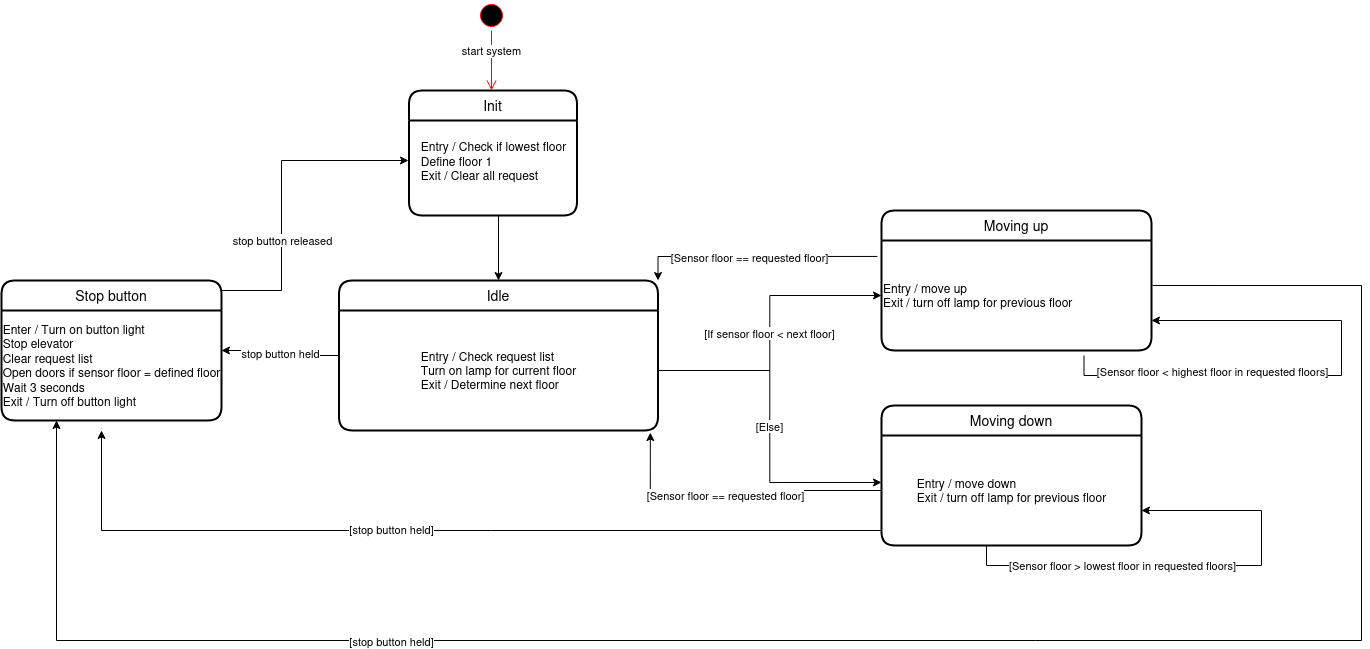

The diagram above was exported from draw.io. Its source (the exported page's mxGraphModel, read from the mxfile embedded in the PNG):
<mxGraphModel dx="1274" dy="1814" grid="1" gridSize="10" guides="1" tooltips="1" connect="1" arrows="1" fold="1" page="1" pageScale="1" pageWidth="850" pageHeight="1100" math="0" shadow="0">
  <root>
    <mxCell id="0" />
    <mxCell id="1" parent="0" />
    <mxCell id="UYM6nPNn23GqbyqJI_97-25" value="stop button held" style="edgeStyle=orthogonalEdgeStyle;rounded=0;orthogonalLoop=1;jettySize=auto;html=1;exitX=0;exitY=0.5;exitDx=0;exitDy=0;entryX=1;entryY=0.5;entryDx=0;entryDy=0;" edge="1" parent="1" source="UYM6nPNn23GqbyqJI_97-14" target="UYM6nPNn23GqbyqJI_97-16">
      <mxGeometry relative="1" as="geometry" />
    </mxCell>
    <mxCell id="UYM6nPNn23GqbyqJI_97-14" value="Idle" style="swimlane;childLayout=stackLayout;horizontal=1;startSize=30;horizontalStack=0;rounded=1;fontSize=14;fontStyle=0;strokeWidth=2;resizeParent=0;resizeLast=1;shadow=0;dashed=0;align=center;" vertex="1" parent="1">
      <mxGeometry x="447.5" y="-130" width="319" height="150" as="geometry" />
    </mxCell>
    <mxCell id="UYM6nPNn23GqbyqJI_97-31" value="&lt;div align=&quot;left&quot;&gt;Entry / Check request list&lt;/div&gt;&lt;div align=&quot;left&quot;&gt;Turn on lamp for current floor&lt;/div&gt;&lt;div align=&quot;left&quot;&gt;Exit / Determine next floor&lt;br&gt;&lt;/div&gt;" style="text;html=1;align=center;verticalAlign=middle;resizable=0;points=[];autosize=1;strokeColor=none;fillColor=none;" vertex="1" parent="UYM6nPNn23GqbyqJI_97-14">
      <mxGeometry y="30" width="319" height="120" as="geometry" />
    </mxCell>
    <mxCell id="UYM6nPNn23GqbyqJI_97-46" style="edgeStyle=orthogonalEdgeStyle;rounded=0;orthogonalLoop=1;jettySize=auto;html=1;entryX=1;entryY=0;entryDx=0;entryDy=0;exitX=-0.015;exitY=0.145;exitDx=0;exitDy=0;exitPerimeter=0;" edge="1" parent="1" source="UYM6nPNn23GqbyqJI_97-34" target="UYM6nPNn23GqbyqJI_97-14">
      <mxGeometry relative="1" as="geometry" />
    </mxCell>
    <mxCell id="UYM6nPNn23GqbyqJI_97-49" value="[Sensor floor == requested floor]" style="edgeLabel;html=1;align=center;verticalAlign=middle;resizable=0;points=[];" vertex="1" connectable="0" parent="UYM6nPNn23GqbyqJI_97-46">
      <mxGeometry x="0.0495" y="1" relative="1" as="geometry">
        <mxPoint as="offset" />
      </mxGeometry>
    </mxCell>
    <mxCell id="UYM6nPNn23GqbyqJI_97-11" value="Moving up" style="swimlane;childLayout=stackLayout;horizontal=1;startSize=30;horizontalStack=0;rounded=1;fontSize=14;fontStyle=0;strokeWidth=2;resizeParent=0;resizeLast=1;shadow=0;dashed=0;align=center;" vertex="1" parent="1">
      <mxGeometry x="990" y="-200" width="270" height="140" as="geometry" />
    </mxCell>
    <mxCell id="UYM6nPNn23GqbyqJI_97-34" value="&lt;div align=&quot;left&quot;&gt;Entry / move up &lt;br&gt;&lt;/div&gt;&lt;div align=&quot;left&quot;&gt;Exit / turn off lamp for previous floor&lt;br&gt;&lt;/div&gt;" style="text;html=1;align=left;verticalAlign=middle;resizable=0;points=[];autosize=1;strokeColor=none;fillColor=none;" vertex="1" parent="UYM6nPNn23GqbyqJI_97-11">
      <mxGeometry y="30" width="270" height="110" as="geometry" />
    </mxCell>
    <mxCell id="UYM6nPNn23GqbyqJI_97-3" value="Moving down" style="swimlane;childLayout=stackLayout;horizontal=1;startSize=30;horizontalStack=0;rounded=1;fontSize=14;fontStyle=0;strokeWidth=2;resizeParent=0;resizeLast=1;shadow=0;dashed=0;align=center;" vertex="1" parent="1">
      <mxGeometry x="990" y="-5" width="260" height="140" as="geometry" />
    </mxCell>
    <mxCell id="UYM6nPNn23GqbyqJI_97-78" style="edgeStyle=orthogonalEdgeStyle;rounded=0;orthogonalLoop=1;jettySize=auto;html=1;" edge="1" parent="UYM6nPNn23GqbyqJI_97-3" source="UYM6nPNn23GqbyqJI_97-35">
      <mxGeometry relative="1" as="geometry">
        <mxPoint x="-780" y="25" as="targetPoint" />
        <Array as="points">
          <mxPoint x="-780" y="125" />
        </Array>
      </mxGeometry>
    </mxCell>
    <mxCell id="UYM6nPNn23GqbyqJI_97-79" value="[stop button held]" style="edgeLabel;html=1;align=center;verticalAlign=middle;resizable=0;points=[];" vertex="1" connectable="0" parent="UYM6nPNn23GqbyqJI_97-78">
      <mxGeometry x="0.1159" y="-2" relative="1" as="geometry">
        <mxPoint as="offset" />
      </mxGeometry>
    </mxCell>
    <mxCell id="UYM6nPNn23GqbyqJI_97-35" value="&lt;div align=&quot;left&quot;&gt;Entry / move down &lt;br&gt;&lt;/div&gt;&lt;div align=&quot;left&quot;&gt;Exit / turn off lamp for previous floor&lt;br&gt;&lt;/div&gt;" style="text;html=1;align=center;verticalAlign=middle;resizable=0;points=[];autosize=1;strokeColor=none;fillColor=none;" vertex="1" parent="UYM6nPNn23GqbyqJI_97-3">
      <mxGeometry y="30" width="260" height="110" as="geometry" />
    </mxCell>
    <mxCell id="UYM6nPNn23GqbyqJI_97-33" style="edgeStyle=orthogonalEdgeStyle;rounded=0;orthogonalLoop=1;jettySize=auto;html=1;entryX=-0.003;entryY=0.421;entryDx=0;entryDy=0;entryPerimeter=0;" edge="1" parent="1" target="UYM6nPNn23GqbyqJI_97-26">
      <mxGeometry relative="1" as="geometry">
        <mxPoint x="330" y="-120" as="sourcePoint" />
        <mxPoint x="480" y="-230" as="targetPoint" />
        <Array as="points">
          <mxPoint x="390" y="-120" />
          <mxPoint x="390" y="-250" />
        </Array>
      </mxGeometry>
    </mxCell>
    <mxCell id="UYM6nPNn23GqbyqJI_97-52" value="stop button released" style="edgeLabel;html=1;align=center;verticalAlign=middle;resizable=0;points=[];" vertex="1" connectable="0" parent="UYM6nPNn23GqbyqJI_97-33">
      <mxGeometry x="-0.3014" relative="1" as="geometry">
        <mxPoint as="offset" />
      </mxGeometry>
    </mxCell>
    <mxCell id="UYM6nPNn23GqbyqJI_97-16" value="Stop button" style="swimlane;childLayout=stackLayout;horizontal=1;startSize=30;horizontalStack=0;rounded=1;fontSize=14;fontStyle=0;strokeWidth=2;resizeParent=0;resizeLast=1;shadow=0;dashed=0;align=center;" vertex="1" parent="1">
      <mxGeometry x="110" y="-130" width="220" height="140" as="geometry" />
    </mxCell>
    <mxCell id="UYM6nPNn23GqbyqJI_97-32" value="&lt;div align=&quot;left&quot;&gt;Enter / Turn on button light&lt;/div&gt;&lt;div align=&quot;left&quot;&gt;Stop elevator&lt;br&gt;&lt;/div&gt;&lt;div align=&quot;left&quot;&gt;Clear request list&lt;/div&gt;&lt;div align=&quot;left&quot;&gt;Open doors if sensor floor = defined floor&lt;br&gt;&lt;/div&gt;&lt;div align=&quot;left&quot;&gt;Wait 3 seconds&lt;/div&gt;&lt;div align=&quot;left&quot;&gt;Exit / Turn off button light&lt;br&gt;&lt;/div&gt;" style="text;html=1;align=center;verticalAlign=middle;resizable=0;points=[];autosize=1;strokeColor=none;fillColor=none;" vertex="1" parent="UYM6nPNn23GqbyqJI_97-16">
      <mxGeometry y="30" width="220" height="110" as="geometry" />
    </mxCell>
    <mxCell id="UYM6nPNn23GqbyqJI_97-22" style="edgeStyle=orthogonalEdgeStyle;rounded=0;orthogonalLoop=1;jettySize=auto;html=1;exitX=0.5;exitY=1;exitDx=0;exitDy=0;entryX=0.5;entryY=0;entryDx=0;entryDy=0;" edge="1" parent="1" source="UYM6nPNn23GqbyqJI_97-18" target="UYM6nPNn23GqbyqJI_97-14">
      <mxGeometry relative="1" as="geometry">
        <Array as="points">
          <mxPoint x="607" y="-195" />
        </Array>
      </mxGeometry>
    </mxCell>
    <mxCell id="UYM6nPNn23GqbyqJI_97-18" value="Init" style="swimlane;childLayout=stackLayout;horizontal=1;startSize=30;horizontalStack=0;rounded=1;fontSize=14;fontStyle=0;strokeWidth=2;resizeParent=0;resizeLast=1;shadow=0;dashed=0;align=center;" vertex="1" parent="1">
      <mxGeometry x="517.5" y="-320" width="168" height="125" as="geometry" />
    </mxCell>
    <mxCell id="UYM6nPNn23GqbyqJI_97-26" value="&lt;div align=&quot;left&quot;&gt;Entry / Check if lowest floor&lt;/div&gt;&lt;div align=&quot;left&quot;&gt;Define floor 1&lt;br&gt;&lt;/div&gt;&lt;div align=&quot;left&quot;&gt;Exit / Clear all request&lt;/div&gt;&lt;div&gt;&lt;br&gt;&lt;/div&gt;" style="text;html=1;align=center;verticalAlign=middle;resizable=0;points=[];autosize=1;strokeColor=none;fillColor=none;" vertex="1" parent="UYM6nPNn23GqbyqJI_97-18">
      <mxGeometry y="30" width="168" height="95" as="geometry" />
    </mxCell>
    <mxCell id="UYM6nPNn23GqbyqJI_97-20" value="" style="ellipse;html=1;shape=startState;fillColor=#000000;strokeColor=#ff0000;" vertex="1" parent="1">
      <mxGeometry x="585" y="-410" width="30" height="30" as="geometry" />
    </mxCell>
    <mxCell id="UYM6nPNn23GqbyqJI_97-21" value="start system" style="edgeStyle=orthogonalEdgeStyle;html=1;verticalAlign=bottom;endArrow=open;endSize=8;strokeColor=#ff0000;rounded=0;" edge="1" source="UYM6nPNn23GqbyqJI_97-20" parent="1">
      <mxGeometry relative="1" as="geometry">
        <mxPoint x="600" y="-320" as="targetPoint" />
      </mxGeometry>
    </mxCell>
    <mxCell id="UYM6nPNn23GqbyqJI_97-38" value="[Else]" style="edgeStyle=orthogonalEdgeStyle;rounded=0;orthogonalLoop=1;jettySize=auto;html=1;entryX=0;entryY=0.427;entryDx=0;entryDy=0;entryPerimeter=0;" edge="1" parent="1" source="UYM6nPNn23GqbyqJI_97-31" target="UYM6nPNn23GqbyqJI_97-35">
      <mxGeometry relative="1" as="geometry" />
    </mxCell>
    <mxCell id="UYM6nPNn23GqbyqJI_97-39" value="[If sensor floor &amp;lt; next floor]" style="edgeStyle=orthogonalEdgeStyle;rounded=0;orthogonalLoop=1;jettySize=auto;html=1;" edge="1" parent="1" source="UYM6nPNn23GqbyqJI_97-31" target="UYM6nPNn23GqbyqJI_97-34">
      <mxGeometry relative="1" as="geometry" />
    </mxCell>
    <mxCell id="UYM6nPNn23GqbyqJI_97-42" style="edgeStyle=orthogonalEdgeStyle;rounded=0;orthogonalLoop=1;jettySize=auto;html=1;exitX=0.75;exitY=1;exitDx=0;exitDy=0;entryX=1;entryY=0.75;entryDx=0;entryDy=0;" edge="1" parent="1" source="UYM6nPNn23GqbyqJI_97-3" target="UYM6nPNn23GqbyqJI_97-3">
      <mxGeometry relative="1" as="geometry">
        <Array as="points">
          <mxPoint x="1095" y="135" />
          <mxPoint x="1095" y="155" />
          <mxPoint x="1370" y="155" />
          <mxPoint x="1370" y="100" />
        </Array>
      </mxGeometry>
    </mxCell>
    <mxCell id="UYM6nPNn23GqbyqJI_97-44" value="[Sensor floor &amp;gt; lowest floor in requested floors]" style="edgeLabel;html=1;align=center;verticalAlign=middle;resizable=0;points=[];" vertex="1" connectable="0" parent="UYM6nPNn23GqbyqJI_97-42">
      <mxGeometry x="-0.1222" y="1" relative="1" as="geometry">
        <mxPoint x="-1" as="offset" />
      </mxGeometry>
    </mxCell>
    <mxCell id="UYM6nPNn23GqbyqJI_97-43" style="edgeStyle=orthogonalEdgeStyle;rounded=0;orthogonalLoop=1;jettySize=auto;html=1;exitX=0.75;exitY=1;exitDx=0;exitDy=0;entryX=1;entryY=0.75;entryDx=0;entryDy=0;" edge="1" parent="1">
      <mxGeometry relative="1" as="geometry">
        <mxPoint x="1192.5" y="-55" as="sourcePoint" />
        <mxPoint x="1260" y="-90" as="targetPoint" />
        <Array as="points">
          <mxPoint x="1193" y="-35" />
          <mxPoint x="1450" y="-35" />
          <mxPoint x="1450" y="-90" />
        </Array>
      </mxGeometry>
    </mxCell>
    <mxCell id="UYM6nPNn23GqbyqJI_97-45" value="[Sensor floor &amp;lt; highest floor in requested floors]" style="edgeLabel;html=1;align=center;verticalAlign=middle;resizable=0;points=[];" vertex="1" connectable="0" parent="UYM6nPNn23GqbyqJI_97-43">
      <mxGeometry x="-0.0959" y="-1" relative="1" as="geometry">
        <mxPoint x="-88" y="-6" as="offset" />
      </mxGeometry>
    </mxCell>
    <mxCell id="UYM6nPNn23GqbyqJI_97-47" style="edgeStyle=orthogonalEdgeStyle;rounded=0;orthogonalLoop=1;jettySize=auto;html=1;entryX=0.976;entryY=1.017;entryDx=0;entryDy=0;entryPerimeter=0;" edge="1" parent="1" source="UYM6nPNn23GqbyqJI_97-35" target="UYM6nPNn23GqbyqJI_97-31">
      <mxGeometry relative="1" as="geometry" />
    </mxCell>
    <mxCell id="UYM6nPNn23GqbyqJI_97-50" value="[Sensor floor == requested floor]" style="edgeLabel;html=1;align=center;verticalAlign=middle;resizable=0;points=[];" vertex="1" connectable="0" parent="UYM6nPNn23GqbyqJI_97-47">
      <mxGeometry x="0.0859" y="4" relative="1" as="geometry">
        <mxPoint as="offset" />
      </mxGeometry>
    </mxCell>
    <mxCell id="UYM6nPNn23GqbyqJI_97-80" style="edgeStyle=orthogonalEdgeStyle;rounded=0;orthogonalLoop=1;jettySize=auto;html=1;entryX=0.25;entryY=1;entryDx=0;entryDy=0;exitX=1.004;exitY=0.409;exitDx=0;exitDy=0;exitPerimeter=0;" edge="1" parent="1" source="UYM6nPNn23GqbyqJI_97-34" target="UYM6nPNn23GqbyqJI_97-16">
      <mxGeometry relative="1" as="geometry">
        <Array as="points">
          <mxPoint x="1470" y="-125" />
          <mxPoint x="1470" y="230" />
          <mxPoint x="165" y="230" />
        </Array>
      </mxGeometry>
    </mxCell>
    <mxCell id="UYM6nPNn23GqbyqJI_97-81" value="[stop button held]" style="edgeLabel;html=1;align=center;verticalAlign=middle;resizable=0;points=[];" vertex="1" connectable="0" parent="UYM6nPNn23GqbyqJI_97-80">
      <mxGeometry x="0.1163" y="4" relative="1" as="geometry">
        <mxPoint x="-368" y="-4" as="offset" />
      </mxGeometry>
    </mxCell>
  </root>
</mxGraphModel>